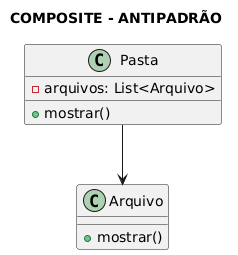

The diagram above was rendered by PlantUML. Its source (embedded in the PNG):
@startuml
title COMPOSITE - ANTIPADRÃO

class Arquivo {
  +mostrar()
}

class Pasta {
  -arquivos: List<Arquivo>
  +mostrar()
}

Pasta --> Arquivo
@enduml